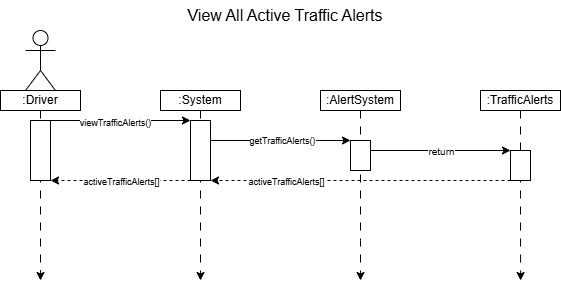

The diagram above was exported from draw.io. Its source (the exported page's mxGraphModel, read from the mxfile embedded in the PNG):
<mxGraphModel dx="1556" dy="914" grid="1" gridSize="10" guides="1" tooltips="1" connect="1" arrows="1" fold="1" page="0" pageScale="1" pageWidth="850" pageHeight="1100" math="0" shadow="0">
  <root>
    <mxCell id="NVUj57PIopaAN-OKFj12-0" />
    <mxCell id="NVUj57PIopaAN-OKFj12-1" parent="NVUj57PIopaAN-OKFj12-0" />
    <mxCell id="NVUj57PIopaAN-OKFj12-2" style="edgeStyle=orthogonalEdgeStyle;rounded=0;orthogonalLoop=1;jettySize=auto;html=1;exitX=0.5;exitY=1;exitDx=0;exitDy=0;dashed=1;dashPattern=8 8;" parent="NVUj57PIopaAN-OKFj12-1" source="NVUj57PIopaAN-OKFj12-3" edge="1">
      <mxGeometry relative="1" as="geometry">
        <mxPoint x="120" y="310" as="targetPoint" />
        <Array as="points">
          <mxPoint x="120" y="310" />
          <mxPoint x="120" y="310" />
        </Array>
      </mxGeometry>
    </mxCell>
    <mxCell id="NVUj57PIopaAN-OKFj12-3" value=":Driver" style="rounded=0;whiteSpace=wrap;html=1;" parent="NVUj57PIopaAN-OKFj12-1" vertex="1">
      <mxGeometry x="80" y="120" width="80" height="20" as="geometry" />
    </mxCell>
    <mxCell id="NVUj57PIopaAN-OKFj12-4" value="" style="shape=umlActor;verticalLabelPosition=bottom;verticalAlign=top;html=1;outlineConnect=0;" parent="NVUj57PIopaAN-OKFj12-1" vertex="1">
      <mxGeometry x="105" y="60" width="30" height="60" as="geometry" />
    </mxCell>
    <mxCell id="NVUj57PIopaAN-OKFj12-5" style="edgeStyle=orthogonalEdgeStyle;rounded=0;orthogonalLoop=1;jettySize=auto;html=1;exitX=0.5;exitY=1;exitDx=0;exitDy=0;dashed=1;dashPattern=8 8;" parent="NVUj57PIopaAN-OKFj12-1" source="NVUj57PIopaAN-OKFj12-6" edge="1">
      <mxGeometry relative="1" as="geometry">
        <mxPoint x="280" y="310" as="targetPoint" />
      </mxGeometry>
    </mxCell>
    <mxCell id="NVUj57PIopaAN-OKFj12-6" value=":System" style="rounded=0;whiteSpace=wrap;html=1;" parent="NVUj57PIopaAN-OKFj12-1" vertex="1">
      <mxGeometry x="240" y="120" width="80" height="20" as="geometry" />
    </mxCell>
    <mxCell id="NVUj57PIopaAN-OKFj12-7" style="edgeStyle=orthogonalEdgeStyle;rounded=0;orthogonalLoop=1;jettySize=auto;html=1;exitX=0.5;exitY=1;exitDx=0;exitDy=0;dashed=1;dashPattern=8 8;" parent="NVUj57PIopaAN-OKFj12-1" source="NVUj57PIopaAN-OKFj12-8" edge="1">
      <mxGeometry relative="1" as="geometry">
        <mxPoint x="440" y="310" as="targetPoint" />
        <Array as="points">
          <mxPoint x="440" y="270" />
          <mxPoint x="440" y="270" />
        </Array>
      </mxGeometry>
    </mxCell>
    <mxCell id="NVUj57PIopaAN-OKFj12-8" value=":AlertSystem" style="rounded=0;whiteSpace=wrap;html=1;" parent="NVUj57PIopaAN-OKFj12-1" vertex="1">
      <mxGeometry x="400" y="120" width="80" height="20" as="geometry" />
    </mxCell>
    <mxCell id="NVUj57PIopaAN-OKFj12-9" style="edgeStyle=orthogonalEdgeStyle;rounded=0;orthogonalLoop=1;jettySize=auto;html=1;exitX=1;exitY=0;exitDx=0;exitDy=0;entryX=0;entryY=0;entryDx=0;entryDy=0;" parent="NVUj57PIopaAN-OKFj12-1" source="NVUj57PIopaAN-OKFj12-11" target="NVUj57PIopaAN-OKFj12-16" edge="1">
      <mxGeometry relative="1" as="geometry">
        <Array as="points">
          <mxPoint x="230" y="150" />
          <mxPoint x="230" y="150" />
        </Array>
      </mxGeometry>
    </mxCell>
    <mxCell id="NVUj57PIopaAN-OKFj12-10" value="&lt;font style=&quot;font-size: 9px;&quot;&gt;viewTrafficAlerts()&lt;/font&gt;" style="edgeLabel;html=1;align=center;verticalAlign=middle;resizable=0;points=[];" parent="NVUj57PIopaAN-OKFj12-9" vertex="1" connectable="0">
      <mxGeometry x="-0.2898" y="-1" relative="1" as="geometry">
        <mxPoint x="14" as="offset" />
      </mxGeometry>
    </mxCell>
    <mxCell id="NVUj57PIopaAN-OKFj12-11" value="" style="rounded=0;whiteSpace=wrap;html=1;" parent="NVUj57PIopaAN-OKFj12-1" vertex="1">
      <mxGeometry x="110" y="150" width="20" height="60" as="geometry" />
    </mxCell>
    <mxCell id="NVUj57PIopaAN-OKFj12-12" style="edgeStyle=orthogonalEdgeStyle;rounded=0;orthogonalLoop=1;jettySize=auto;html=1;exitX=1;exitY=0.25;exitDx=0;exitDy=0;entryX=0;entryY=0;entryDx=0;entryDy=0;" parent="NVUj57PIopaAN-OKFj12-1" source="NVUj57PIopaAN-OKFj12-16" target="NVUj57PIopaAN-OKFj12-19" edge="1">
      <mxGeometry relative="1" as="geometry">
        <Array as="points">
          <mxPoint x="390" y="170" />
          <mxPoint x="390" y="170" />
        </Array>
      </mxGeometry>
    </mxCell>
    <mxCell id="NVUj57PIopaAN-OKFj12-13" value="&lt;font style=&quot;font-size: 9px;&quot;&gt;getTrafficAlerts()&lt;/font&gt;" style="edgeLabel;html=1;align=center;verticalAlign=middle;resizable=0;points=[];" parent="NVUj57PIopaAN-OKFj12-12" vertex="1" connectable="0">
      <mxGeometry x="-0.2617" y="1" relative="1" as="geometry">
        <mxPoint x="22" as="offset" />
      </mxGeometry>
    </mxCell>
    <mxCell id="NVUj57PIopaAN-OKFj12-14" style="edgeStyle=orthogonalEdgeStyle;rounded=0;orthogonalLoop=1;jettySize=auto;html=1;exitX=0;exitY=1;exitDx=0;exitDy=0;entryX=1;entryY=1;entryDx=0;entryDy=0;dashed=1;" parent="NVUj57PIopaAN-OKFj12-1" source="NVUj57PIopaAN-OKFj12-16" target="NVUj57PIopaAN-OKFj12-11" edge="1">
      <mxGeometry relative="1" as="geometry">
        <Array as="points">
          <mxPoint x="190" y="210" />
          <mxPoint x="190" y="210" />
        </Array>
      </mxGeometry>
    </mxCell>
    <mxCell id="NVUj57PIopaAN-OKFj12-15" value="&lt;span style=&quot;font-size: 9px;&quot;&gt;activeTrafficAlerts[]&lt;/span&gt;" style="edgeLabel;html=1;align=center;verticalAlign=middle;resizable=0;points=[];" parent="NVUj57PIopaAN-OKFj12-14" vertex="1" connectable="0">
      <mxGeometry x="0.3238" relative="1" as="geometry">
        <mxPoint x="23" as="offset" />
      </mxGeometry>
    </mxCell>
    <mxCell id="NVUj57PIopaAN-OKFj12-16" value="" style="rounded=0;whiteSpace=wrap;html=1;" parent="NVUj57PIopaAN-OKFj12-1" vertex="1">
      <mxGeometry x="270" y="150" width="20" height="60" as="geometry" />
    </mxCell>
    <mxCell id="NVUj57PIopaAN-OKFj12-17" style="edgeStyle=orthogonalEdgeStyle;rounded=0;orthogonalLoop=1;jettySize=auto;html=1;exitX=1;exitY=0.25;exitDx=0;exitDy=0;entryX=0;entryY=0;entryDx=0;entryDy=0;" parent="NVUj57PIopaAN-OKFj12-1" source="NVUj57PIopaAN-OKFj12-19" target="NVUj57PIopaAN-OKFj12-23" edge="1">
      <mxGeometry relative="1" as="geometry">
        <mxPoint x="560" y="185.1724137931035" as="targetPoint" />
        <Array as="points">
          <mxPoint x="450" y="180" />
        </Array>
      </mxGeometry>
    </mxCell>
    <mxCell id="NVUj57PIopaAN-OKFj12-18" value="&lt;font size=&quot;1&quot;&gt;return&lt;/font&gt;" style="edgeLabel;html=1;align=center;verticalAlign=middle;resizable=0;points=[];" parent="NVUj57PIopaAN-OKFj12-17" vertex="1" connectable="0">
      <mxGeometry x="-0.0977" relative="1" as="geometry">
        <mxPoint x="9" as="offset" />
      </mxGeometry>
    </mxCell>
    <mxCell id="NVUj57PIopaAN-OKFj12-19" value="" style="rounded=0;whiteSpace=wrap;html=1;" parent="NVUj57PIopaAN-OKFj12-1" vertex="1">
      <mxGeometry x="430" y="170" width="20" height="30" as="geometry" />
    </mxCell>
    <mxCell id="NVUj57PIopaAN-OKFj12-20" value="&lt;span style=&quot;font-size: 16px;&quot;&gt;View All Active Traffic Alerts&lt;/span&gt;" style="text;html=1;align=center;verticalAlign=middle;whiteSpace=wrap;rounded=0;" parent="NVUj57PIopaAN-OKFj12-1" vertex="1">
      <mxGeometry x="260" y="30" width="210" height="30" as="geometry" />
    </mxCell>
    <mxCell id="NVUj57PIopaAN-OKFj12-21" style="edgeStyle=orthogonalEdgeStyle;rounded=0;orthogonalLoop=1;jettySize=auto;html=1;exitX=0.5;exitY=1;exitDx=0;exitDy=0;dashed=1;dashPattern=8 8;" parent="NVUj57PIopaAN-OKFj12-1" source="NVUj57PIopaAN-OKFj12-22" edge="1">
      <mxGeometry relative="1" as="geometry">
        <mxPoint x="600.1034482758621" y="310" as="targetPoint" />
      </mxGeometry>
    </mxCell>
    <mxCell id="NVUj57PIopaAN-OKFj12-22" value=":TrafficAlerts" style="rounded=0;whiteSpace=wrap;html=1;" parent="NVUj57PIopaAN-OKFj12-1" vertex="1">
      <mxGeometry x="560" y="120" width="80" height="20" as="geometry" />
    </mxCell>
    <mxCell id="NVUj57PIopaAN-OKFj12-23" value="" style="rounded=0;whiteSpace=wrap;html=1;" parent="NVUj57PIopaAN-OKFj12-1" vertex="1">
      <mxGeometry x="590" y="180" width="20" height="30" as="geometry" />
    </mxCell>
    <mxCell id="NVUj57PIopaAN-OKFj12-24" style="edgeStyle=orthogonalEdgeStyle;rounded=0;orthogonalLoop=1;jettySize=auto;html=1;exitX=0;exitY=1;exitDx=0;exitDy=0;entryX=1;entryY=1;entryDx=0;entryDy=0;dashed=1;" parent="NVUj57PIopaAN-OKFj12-1" source="NVUj57PIopaAN-OKFj12-23" target="NVUj57PIopaAN-OKFj12-16" edge="1">
      <mxGeometry relative="1" as="geometry">
        <mxPoint x="452" y="209" as="targetPoint" />
        <Array as="points">
          <mxPoint x="370" y="210" />
          <mxPoint x="370" y="210" />
        </Array>
      </mxGeometry>
    </mxCell>
    <mxCell id="NVUj57PIopaAN-OKFj12-25" value="&lt;font style=&quot;font-size: 9px;&quot;&gt;activeTrafficAlerts[]&lt;/font&gt;" style="edgeLabel;html=1;align=center;verticalAlign=middle;resizable=0;points=[];" parent="NVUj57PIopaAN-OKFj12-24" vertex="1" connectable="0">
      <mxGeometry x="0.0383" relative="1" as="geometry">
        <mxPoint x="-69" as="offset" />
      </mxGeometry>
    </mxCell>
  </root>
</mxGraphModel>